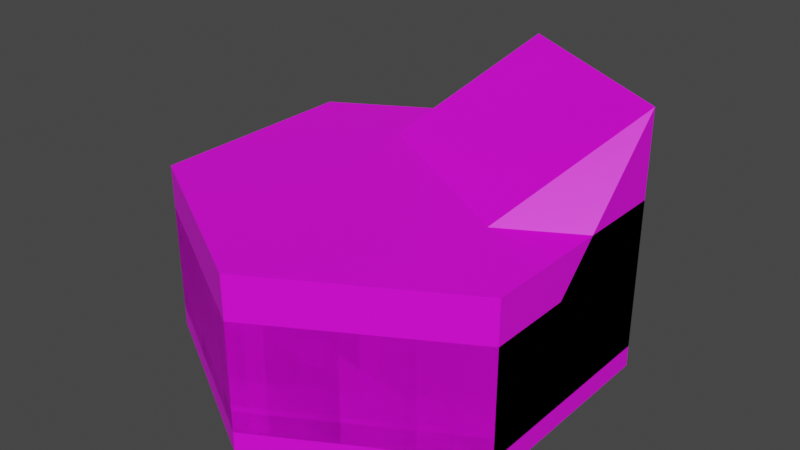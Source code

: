 # Source: water_wall.blend  (saved by Blender 3.6.13; exported with 4.5.12 LTS)
import bpy
from mathutils import Matrix  # noqa: F401  (used for matrix-valued properties, if any)

bpy.ops.wm.read_factory_settings(use_empty=True)
scene = bpy.context.scene
scene.name = 'Scene'

# ---- collections
col_collection = bpy.data.collections.new('Collection'); scene.collection.children.link(col_collection)

# ---- images (referenced by path relative to the original .blend; pixels are not part of the script)
import os
ASSET_DIR = os.environ.get("B2B_ASSET_DIR", "")  # directory of the original .blend (textures are referenced by path, not embedded)
HERE = os.path.dirname(os.path.abspath(__file__))  # packed textures are extracted next to this script under _unpacked/

def load_image(name, relpath, width, height, colorspace="sRGB"):
    """Load a texture the original file referenced (path relative to the .blend, or extracted next to this script)."""
    p = next((c for c in (os.path.join(HERE, relpath), os.path.join(ASSET_DIR, relpath)) if relpath and os.path.exists(c)), "")
    if p:
        img = bpy.data.images.load(p, check_existing=True)
        img.name = name
    else:  # same state as the original file: an image datablock whose file is absent (Cycles renders it pink)
        img = bpy.data.images.new(name, width, height)
        img.source = "FILE"
        img.filepath = "//" + (relpath or name)
    img.colorspace_settings.name = colorspace
    return img
img_base_palette_png_002 = load_image('base_palette.png.002', 'base_palette.png', 1024, 1024, 'sRGB')
img_base_palette_png_001 = load_image('base_palette.png.001', 'base_palette.png', 1024, 1024, 'sRGB')

# ---- materials (node trees are filled in below, after node groups)
mat_basepalette = bpy.data.materials.new('BasePalette')
mat_basepalette.alpha_threshold = 0.0
mat_basepalette.use_transparent_shadow = False
mat_basepalette.roughness = 0.5
mat_basepalette.line_color = (0.0, 0.0, 0.0, 1.0)
mat_basepalette_001 = bpy.data.materials.new('BasePalette.001')
mat_basepalette_001.alpha_threshold = 0.0
mat_basepalette_001.use_transparent_shadow = False
mat_basepalette_001.roughness = 0.5
mat_basepalette_001.line_color = (0.0, 0.0, 0.0, 1.0)

# ---- material node trees
mat_basepalette.use_nodes = True; mat_basepalette.node_tree.nodes.clear()
_N = mat_basepalette.node_tree.nodes; _L = mat_basepalette.node_tree.links
n0 = _N.new('ShaderNodeOutputMaterial'); n0.name = 'Material Output'; n0.location = (300, 300)
n1 = _N.new('ShaderNodeBsdfPrincipled'); n1.name = 'Principled BSDF'; n1.location = (10, 300)
n1.distribution = 'GGX'
n1.subsurface_method = 'RANDOM_WALK_SKIN'
n1.inputs[3].default_value = 1.45
n1.inputs[27].default_value = (0.0, 0.0, 0.0, 1.0)
n1.inputs[28].default_value = 1.0
n2 = _N.new('ShaderNodeTexImage'); n2.name = 'Image Texture'; n2.location = (-464, 137)
n2.image = img_base_palette_png_002
_L.new(n1.outputs[0], n0.inputs[0])
_L.new(n2.outputs[0], n1.inputs[0])
n0.is_active_output = True
mat_basepalette_001.use_nodes = True; mat_basepalette_001.node_tree.nodes.clear()
_N = mat_basepalette_001.node_tree.nodes; _L = mat_basepalette_001.node_tree.links
n0 = _N.new('ShaderNodeOutputMaterial'); n0.name = 'Material Output'; n0.location = (300, 300)
n1 = _N.new('ShaderNodeBsdfPrincipled'); n1.name = 'Principled BSDF'; n1.location = (10, 300)
n1.distribution = 'GGX'
n1.subsurface_method = 'RANDOM_WALK_SKIN'
n1.inputs[3].default_value = 1.45
n1.inputs[27].default_value = (0.0, 0.0, 0.0, 1.0)
n1.inputs[28].default_value = 1.0
n2 = _N.new('ShaderNodeTexImage'); n2.name = 'Image Texture'; n2.location = (-464, 137)
n2.image = img_base_palette_png_001
_L.new(n1.outputs[0], n0.inputs[0])
_L.new(n2.outputs[0], n1.inputs[0])
n0.is_active_output = True

# ---- world
world_world = bpy.data.worlds.new('World'); scene.world = world_world
world_world.use_nodes = True; world_world.node_tree.nodes.clear()
_N = world_world.node_tree.nodes; _L = world_world.node_tree.links
n0 = _N.new('ShaderNodeOutputWorld'); n0.name = 'World Output'; n0.location = (300, 300)
n1 = _N.new('ShaderNodeBackground'); n1.name = 'Background'; n1.location = (10, 300)
n1.inputs[0].default_value = (0.05088, 0.05088, 0.05088, 1.0)
_L.new(n1.outputs[0], n0.inputs[0])
n0.is_active_output = True
world_world.color = (0.05088, 0.05088, 0.05088)
world_world.use_sun_shadow = False
world_world.sun_shadow_jitter_overblur = 0.0

# ---- meshes
me_cylinder = bpy.data.meshes.new('Cylinder')
me_cylinder.from_pydata([(-5.262e-09, 1.0, -3.725e-08), (0.866, 0.5, -3.725e-08), (0.866, -0.5, -3.725e-08), (-5.262e-09, -1.0, -3.725e-08), (-0.866, -0.5, -3.725e-08), (-0.866, 0.5, -3.725e-08), (0.866, 0.5, 0.5), (-5.262e-09, 1.0, 0.5), (0.866, -0.5, 0.5), (-5.262e-09, -1.0, 0.5), (-0.866, -0.5, 0.5), (-0.866, 0.5, 0.5)], [], [(0, 7, 6, 1), (1, 6, 8, 2), (2, 8, 9, 3), (3, 9, 10, 4), (4, 10, 11, 5), (5, 11, 7, 0), (0, 1, 2, 3, 4, 5), (6, 7, 11, 10, 9, 8)])
_uv = me_cylinder.uv_layers.new(name='UVMap')
_uv.uv.foreach_set('vector', [0.2023, 0.929, 0.2023, 0.929, 0.2023, 0.929, 0.2023, 0.929, 0.2023, 0.929, 0.2023, 0.929, 0.2023, 0.929, 0.2023, 0.929, 0.2023, 0.929, 0.2023, 0.929, 0.2023, 0.929, 0.2023, 0.929, 0.2023, 0.929, 0.2023, 0.929, 0.2023, 0.929, 0.2023, 0.929, 0.2023, 0.929, 0.2023, 0.929, 0.2023, 0.929, 0.2023, 0.929, 0.2023, 0.929, 0.2023, 0.929, 0.2023, 0.929, 0.2023, 0.929, 0.2023, 0.929, 0.2023, 0.929, 0.2023, 0.929, 0.2023, 0.929, 0.2023, 0.929, 0.2023, 0.929, 0.2023, 0.929, 0.2023, 0.929, 0.2023, 0.929, 0.2023, 0.929, 0.2023, 0.929, 0.2023, 0.929])
me_cylinder.materials.append(mat_basepalette)
me_cylinder.update()
me_cylinder_008 = bpy.data.meshes.new('Cylinder.008')
me_cylinder_008.from_pydata([(0.0, 1.0, -2.235e-08), (0.866, 0.5, -2.235e-08), (0.866, -0.5, -2.235e-08), (-5.588e-09, -1.0, -2.235e-08), (-0.866, -0.5, -2.235e-08), (-0.866, 0.5, -2.98e-08), (0.866, 0.5, 0.2), (0.0, 1.0, 0.2), (-5.588e-09, -1.0, 0.2), (-0.866, -0.5, 0.2), (0.866, 0.5, 1.2), (-3.725e-09, 1.0, 1.2), (0.866, -0.5, 0.2), (-0.866, 0.5, 0.2)], [], [(0, 7, 6, 1), (1, 6, 12, 2), (2, 12, 8, 3), (3, 8, 9, 4), (4, 9, 13, 5), (5, 13, 7, 0), (0, 1, 2, 3, 4, 5), (13, 9, 11), (9, 8, 10, 11), (12, 6, 10), (6, 7, 11, 10), (8, 12, 10), (7, 13, 11)])
_uv = me_cylinder_008.uv_layers.new(name='UVMap')
_uv.uv.foreach_set('vector', [0.2033, 0.929, 0.2033, 0.929, 0.2033, 0.929, 0.2033, 0.929, 0.2033, 0.929, 0.2033, 0.929, 0.2033, 0.929, 0.2033, 0.929, 0.2033, 0.929, 0.2033, 0.929, 0.2033, 0.929, 0.2033, 0.929, 0.2033, 0.929, 0.2033, 0.929, 0.2033, 0.929, 0.2033, 0.929, 0.2033, 0.929, 0.2033, 0.929, 0.2033, 0.929, 0.2033, 0.929, 0.2033, 0.929, 0.2033, 0.929, 0.2033, 0.929, 0.2033, 0.929, 0.2033, 0.929, 0.2033, 0.929, 0.2033, 0.929, 0.2033, 0.929, 0.2033, 0.929, 0.2033, 0.929, 0.2033, 0.929, 0.2033, 0.929, 0.2033, 0.929, 0.2033, 0.929, 0.2033, 0.929, 0.2033, 0.929, 0.2033, 0.929, 0.2033, 0.929, 0.2033, 0.929, 0.2033, 0.929, 0.2033, 0.929, 0.2033, 0.929, 0.2033, 0.929, 0.2033, 0.929, 0.2033, 0.929, 0.2033, 0.929, 0.2033, 0.929, 0.2033, 0.929, 0.2033, 0.929, 0.2033, 0.929])
me_cylinder_008.materials.append(mat_basepalette_001)
me_cylinder_008.update()
me_cylinder_002 = bpy.data.meshes.new('Cylinder.002')
me_cylinder_002.from_pydata([(-5.262e-09, 1.0, -3.725e-08), (0.866, 0.5, -3.725e-08), (0.866, -0.5, -3.725e-08), (-5.262e-09, -1.0, -3.725e-08), (-0.866, -0.5, -3.725e-08), (-0.866, 0.5, -3.725e-08), (0.866, 0.5, 0.7), (-5.262e-09, 1.0, 0.7), (0.866, -0.5, 0.7), (-5.262e-09, -1.0, 0.7), (-0.866, -0.5, 0.7), (-0.866, 0.5, 0.7)], [], [(0, 7, 6, 1), (1, 6, 8, 2), (2, 8, 9, 3), (3, 9, 10, 4), (4, 10, 11, 5), (5, 11, 7, 0), (0, 1, 2, 3, 4, 5), (6, 7, 11, 10, 9, 8)])
_uv = me_cylinder_002.uv_layers.new(name='UVMap')
_uv.uv.foreach_set('vector', [0.2023, 0.929, 0.2023, 0.929, 0.2023, 0.929, 0.2023, 0.929, 0.2023, 0.929, 0.2023, 0.929, 0.2023, 0.929, 0.2023, 0.929, 0.2023, 0.929, 0.2023, 0.929, 0.2023, 0.929, 0.2023, 0.929, 0.2023, 0.929, 0.2023, 0.929, 0.2023, 0.929, 0.2023, 0.929, 0.2023, 0.929, 0.2023, 0.929, 0.2023, 0.929, 0.2023, 0.929, 0.2023, 0.929, 0.2023, 0.929, 0.2023, 0.929, 0.2023, 0.929, 0.2023, 0.929, 0.2023, 0.929, 0.2023, 0.929, 0.2023, 0.929, 0.2023, 0.929, 0.2023, 0.929, 0.2023, 0.929, 0.2023, 0.929, 0.2023, 0.929, 0.2023, 0.929, 0.2023, 0.929, 0.2023, 0.929])
me_cylinder_002.materials.append(mat_basepalette)
me_cylinder_002.update()

# ---- objects
ob_waterwallshort = bpy.data.objects.new('WaterWallShort', me_cylinder)
ob_waterstairtilewater = bpy.data.objects.new('WaterStairTileWater', me_cylinder_008)
ob_waterwalltall = bpy.data.objects.new('WaterWallTall', me_cylinder_002)

# ---- transforms, parenting, visibility, modifiers, constraints
ob_waterwallshort.location = (0.0, 0.0, 0.0)
ob_waterstairtilewater.location = (0.0, 0.0, -0.1)
ob_waterwalltall.location = (0.0, 0.0, 0.0)

# ---- collection membership
col_collection.objects.link(ob_waterwallshort)
col_collection.objects.link(ob_waterstairtilewater)
col_collection.objects.link(ob_waterwalltall)

# ---- scene / render settings (as saved in the file)
scene.frame_start = 1; scene.frame_end = 250; scene.frame_set(18)
scene.render.engine = 'BLENDER_EEVEE_NEXT'
scene.cycles.sampling_pattern = 'TABULATED_SOBOL'
scene.view_settings.view_transform = 'Filmic'
bpy.context.view_layer.update()

# ---- added for rendering (the .blend has no active camera and no usable light): camera, sun
cam_auto = bpy.data.cameras.new('AutoCamera')
cam_auto.lens = 50.0
cam_auto.sensor_width = 36.0
cam_auto.clip_end = 1000.0
ob_auto_camera = bpy.data.objects.new('AutoCamera', cam_auto)
scene.collection.objects.link(ob_auto_camera)
ob_auto_camera.location = (2.68793, -3.22552, 2.65034)
ob_auto_camera.rotation_euler = (1.09748, -7.21219e-08, 0.694738)
scene.camera = ob_auto_camera
light_auto_sun = bpy.data.lights.new('AutoSun', 'SUN')
light_auto_sun.energy = 3.0
light_auto_sun.angle = 0.0523599
ob_auto_sun = bpy.data.objects.new('AutoSun', light_auto_sun)
scene.collection.objects.link(ob_auto_sun)
ob_auto_sun.rotation_euler = (0.872665, 0.174533, 0.523599)
bpy.context.view_layer.update()
